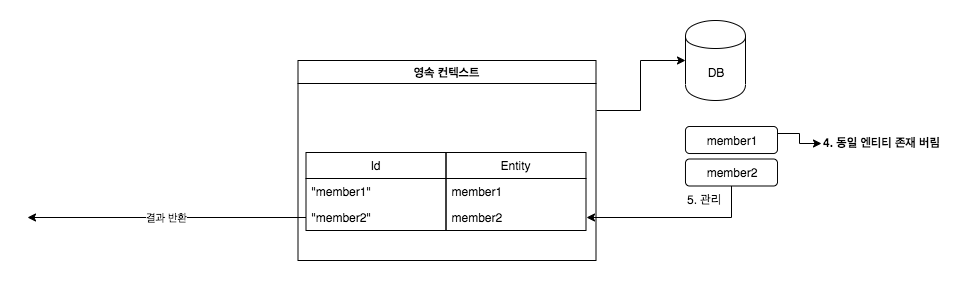

The diagram above was exported from draw.io. Its source (the exported page's mxGraphModel, read from the mxfile embedded in the PNG):
<mxGraphModel dx="4433" dy="746" grid="0" gridSize="10" guides="1" tooltips="1" connect="1" arrows="1" fold="1" page="1" pageScale="1" pageWidth="3300" pageHeight="4681" background="#ffffff" math="0" shadow="0">
  <root>
    <mxCell id="0" />
    <mxCell id="1" parent="0" />
    <mxCell id="2" value="영속 컨텍스트" style="swimlane;" vertex="1" parent="1">
      <mxGeometry x="1719.5" y="15863" width="298" height="200" as="geometry" />
    </mxCell>
    <mxCell id="3" value="DB" style="shape=cylinder;whiteSpace=wrap;html=1;boundedLbl=1;backgroundOutline=1;" vertex="1" parent="1">
      <mxGeometry x="2107" y="15823" width="60" height="80" as="geometry" />
    </mxCell>
    <mxCell id="4" value="" style="edgeStyle=orthogonalEdgeStyle;rounded=0;orthogonalLoop=1;jettySize=auto;html=1;entryX=0;entryY=0.5;entryDx=0;entryDy=0;exitX=1;exitY=0.25;exitDx=0;exitDy=0;" edge="1" source="2" target="3" parent="1">
      <mxGeometry relative="1" as="geometry" />
    </mxCell>
    <mxCell id="5" value="" style="group" vertex="1" connectable="0" parent="1">
      <mxGeometry x="1727.5" y="15955" width="280" height="78" as="geometry" />
    </mxCell>
    <mxCell id="6" value="Id" style="swimlane;fontStyle=0;childLayout=stackLayout;horizontal=1;startSize=26;fillColor=none;horizontalStack=0;resizeParent=1;resizeParentMax=0;resizeLast=0;collapsible=1;marginBottom=0;" vertex="1" parent="5">
      <mxGeometry width="140" height="78" as="geometry" />
    </mxCell>
    <mxCell id="7" value="&quot;member1&quot;" style="text;strokeColor=none;fillColor=none;align=left;verticalAlign=top;spacingLeft=4;spacingRight=4;overflow=hidden;rotatable=0;points=[[0,0.5],[1,0.5]];portConstraint=eastwest;" vertex="1" parent="6">
      <mxGeometry y="26" width="140" height="26" as="geometry" />
    </mxCell>
    <mxCell id="8" value="&quot;member2&quot;" style="text;strokeColor=none;fillColor=none;align=left;verticalAlign=top;spacingLeft=4;spacingRight=4;overflow=hidden;rotatable=0;points=[[0,0.5],[1,0.5]];portConstraint=eastwest;" vertex="1" parent="6">
      <mxGeometry y="52" width="140" height="26" as="geometry" />
    </mxCell>
    <mxCell id="9" value="Entity" style="swimlane;fontStyle=0;childLayout=stackLayout;horizontal=1;startSize=26;fillColor=none;horizontalStack=0;resizeParent=1;resizeParentMax=0;resizeLast=0;collapsible=1;marginBottom=0;" vertex="1" parent="5">
      <mxGeometry x="140" width="140" height="78" as="geometry" />
    </mxCell>
    <mxCell id="10" value="member1" style="text;strokeColor=none;fillColor=none;align=left;verticalAlign=top;spacingLeft=4;spacingRight=4;overflow=hidden;rotatable=0;points=[[0,0.5],[1,0.5]];portConstraint=eastwest;" vertex="1" parent="9">
      <mxGeometry y="26" width="140" height="26" as="geometry" />
    </mxCell>
    <mxCell id="11" value="member2" style="text;strokeColor=none;fillColor=none;align=left;verticalAlign=top;spacingLeft=4;spacingRight=4;overflow=hidden;rotatable=0;points=[[0,0.5],[1,0.5]];portConstraint=eastwest;" vertex="1" parent="9">
      <mxGeometry y="52" width="140" height="26" as="geometry" />
    </mxCell>
    <mxCell id="12" style="edgeStyle=orthogonalEdgeStyle;rounded=0;orthogonalLoop=1;jettySize=auto;html=1;exitX=1;exitY=0.25;exitDx=0;exitDy=0;entryX=0;entryY=0.5;entryDx=0;entryDy=0;" edge="1" source="13" target="17" parent="1">
      <mxGeometry relative="1" as="geometry" />
    </mxCell>
    <mxCell id="13" value="member1" style="rounded=1;whiteSpace=wrap;html=1;" vertex="1" parent="1">
      <mxGeometry x="2107" y="15929" width="92" height="27" as="geometry" />
    </mxCell>
    <mxCell id="14" style="edgeStyle=orthogonalEdgeStyle;rounded=0;orthogonalLoop=1;jettySize=auto;html=1;entryX=1;entryY=0.5;entryDx=0;entryDy=0;" edge="1" source="15" target="11" parent="1">
      <mxGeometry relative="1" as="geometry" />
    </mxCell>
    <mxCell id="15" value="member2" style="rounded=1;whiteSpace=wrap;html=1;" vertex="1" parent="1">
      <mxGeometry x="2107" y="15961.5" width="92" height="27" as="geometry" />
    </mxCell>
    <mxCell id="16" value="5. 관리" style="text;html=1;" vertex="1" parent="1">
      <mxGeometry x="2107" y="15988.5" width="66" height="28" as="geometry" />
    </mxCell>
    <mxCell id="17" value="&lt;b&gt;4. 동일 엔티티 존재 버림&lt;/b&gt;" style="text;html=1;" vertex="1" parent="1">
      <mxGeometry x="2242.5" y="15932" width="137" height="28" as="geometry" />
    </mxCell>
    <mxCell id="18" value="결과 반환" style="edgeStyle=orthogonalEdgeStyle;rounded=0;orthogonalLoop=1;jettySize=auto;html=1;" edge="1" source="8" parent="1">
      <mxGeometry relative="1" as="geometry">
        <mxPoint x="1449" y="16020" as="targetPoint" />
      </mxGeometry>
    </mxCell>
  </root>
</mxGraphModel>